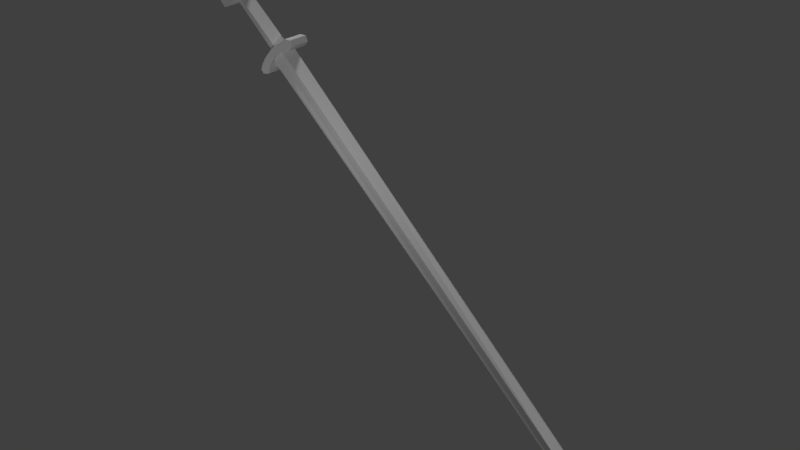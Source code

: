# Source: danielsverd_puspus.blend  (saved by Blender 2.78.0; exported with 4.5.12 LTS)
import bpy
from mathutils import Matrix  # noqa: F401  (used for matrix-valued properties, if any)

bpy.ops.wm.read_factory_settings(use_empty=True)
scene = bpy.context.scene
scene.name = 'Scene'

# ---- collections
col_collection_1 = bpy.data.collections.new('Collection 1'); scene.collection.children.link(col_collection_1)

# ---- materials (node trees are filled in below, after node groups)
mat_material_001 = bpy.data.materials.new('Material.001')
mat_material_001.alpha_threshold = 0.0
mat_material_001.use_transparent_shadow = False
mat_material_001.roughness = 0.5

# ---- material node trees

# ---- world
world_world = bpy.data.worlds.new('World'); scene.world = world_world
world_world.color = (0.05088, 0.05088, 0.05088)
world_world.use_sun_shadow = False
world_world.sun_shadow_jitter_overblur = 0.0
world_world.cycles.sampling_method = 'MANUAL'

# ---- lights
light_point = bpy.data.lights.new('Point', 'POINT')
light_point.transmission_factor = 0.0
light_point.energy = 100.0
light_point.shadow_buffer_clip_start = 0.5
light_point.shadow_soft_size = 0.1
light_point.shadow_maximum_resolution = 0.006
light_point.use_absolute_resolution = True
light_sun = bpy.data.lights.new('Sun', 'SUN')
light_sun.transmission_factor = 0.0
light_sun.angle = 0.1993
light_sun.energy = 1.0
light_sun.shadow_buffer_clip_start = 0.5
light_sun.shadow_soft_size = 0.1
light_sun.shadow_cascade_max_distance = 1000.0

# ---- meshes
me_cylinder = bpy.data.meshes.new('Cylinder')
me_cylinder.from_pydata([(-2.669, -44.36, -4.423), (-2.669, -44.36, -4.423), (-2.83, -44.36, 0.2898), (-1.329, -44.36, 0.2196), (-1.334, -44.36, -4.465), (-2.05, -44.77, -4.449), (-2.163, -44.77, 0.2559), (-2.05, -43.97, -4.449), (-2.163, -43.97, 0.2559), (-0.2436, -45.05, 0.491), (-0.2104, -45.05, 0.7979), (-0.5945, -45.05, 1.058), (-1.386, -45.05, 0.7047), (-2.054, -45.05, 0.6227), (-2.897, -45.05, 0.8367), (-3.353, -45.05, 1.173), (-3.733, -45.05, 1.138), (-3.913, -45.05, 0.7724), (-3.561, -45.05, 0.4344), (-2.158, -45.05, 0.143), (-1.104, -45.05, 0.2187), (-0.5972, -45.05, 0.3341), (-0.2436, -43.66, 0.491), (-0.2104, -43.66, 0.7979), (-0.5945, -43.66, 1.058), (-1.386, -43.66, 0.7047), (-2.054, -43.66, 0.6227), (-2.897, -43.66, 0.8367), (-3.353, -43.66, 1.173), (-3.733, -43.66, 1.138), (-3.913, -43.66, 0.7724), (-3.561, -43.66, 0.4344), (-2.158, -43.66, 0.143), (-1.104, -43.66, 0.2187), (-0.5972, -43.66, 0.3341), (-0.5915, -43.77, -4.176), (-0.6102, -43.77, -4.71), (-1.148, -43.77, -5.191), (-1.461, -43.77, -5.188), (-1.826, -43.77, -5.483), (-2.169, -43.77, -5.484), (-2.506, -43.77, -5.178), (-2.932, -43.77, -5.137), (-3.369, -43.77, -4.711), (-3.447, -43.77, -4.249), (-3.018, -43.77, -3.983), (-1.212, -43.77, -3.982), (-0.5915, -44.97, -4.176), (-0.6102, -44.97, -4.71), (-1.148, -44.97, -5.191), (-1.461, -44.97, -5.188), (-1.826, -44.97, -5.483), (-2.169, -44.97, -5.484), (-2.506, -44.97, -5.178), (-2.932, -44.97, -5.137), (-3.369, -44.97, -4.711), (-3.447, -44.97, -4.249), (-3.018, -44.97, -3.983), (-1.212, -44.97, -3.982), (-0.9391, -44.36, 0.5974), (-1.45, -44.36, 31.35), (-1.595, -44.36, 32.19), (-2.092, -44.36, 33.12), (-2.438, -44.36, 32.48), (-2.717, -44.36, 31.46), (-3.153, -44.36, 0.6927), (-1.627, -44.8, 0.54), (-1.846, -44.8, 30.97), (-2.127, -44.8, 31.26), (-2.428, -44.8, 30.99), (-2.484, -44.8, 0.5572), (-2.061, -44.7, 0.5101), (-2.143, -44.7, 30.89), (-1.627, -43.94, 0.54), (-1.846, -43.94, 30.97), (-2.127, -43.94, 31.26), (-2.428, -43.94, 30.99), (-2.484, -43.94, 0.5572), (-2.061, -44.04, 0.5101), (-2.143, -44.04, 30.89)], [(1, 0), (0, 2)], [(3, 6, 5), (3, 5, 4), (1, 5, 6), (6, 2, 1), (7, 1, 2), (7, 2, 8), (22, 23, 24, 25, 26, 27, 28, 29, 30, 31, 32, 33, 34), (9, 21, 20, 19, 18, 17, 16, 15, 14, 13, 12, 11, 10), (8, 3, 7), (3, 4, 7), (14, 15, 28, 27), (15, 16, 29, 28), (16, 17, 30, 29), (9, 10, 23, 22), (17, 18, 31, 30), (10, 11, 24, 23), (18, 19, 32, 31), (11, 12, 25, 24), (19, 20, 33, 32), (12, 13, 26, 25), (20, 21, 34, 33), (13, 14, 27, 26), (9, 21, 34, 22), (40, 41, 53, 52), (37, 38, 50, 49), (44, 45, 57, 56), (41, 42, 54, 53), (38, 39, 51, 50), (45, 46, 58, 57), (35, 36, 48, 47), (42, 43, 55, 54), (39, 40, 52, 51), (35, 46, 58, 47), (36, 37, 49, 48), (43, 44, 56, 55), (47, 48, 49, 50, 51, 52, 53, 54, 55, 56, 57, 58), (35, 46, 45, 44, 43, 42, 41, 40, 39, 38, 37, 36), (67, 66, 71, 72), (68, 67, 72), (69, 68, 72), (70, 69, 72, 71), (60, 59, 66, 67), (65, 64, 69, 70), (61, 60, 67, 68), (64, 63, 68, 69), (62, 61, 68, 63), (64, 76, 75, 63), (61, 75, 74, 60), (62, 63, 75, 61), (76, 79, 75), (75, 79, 74), (74, 79, 78, 73), (77, 78, 79, 76), (65, 77, 76, 64), (60, 74, 73, 59)])
_uv = me_cylinder.uv_layers.new(name='UVMap')
_uv.uv.foreach_set('vector', [0.243, 0.8212, 0.2605, 0.8381, 0.17, 0.9209, 0.243, 0.8212, 0.17, 0.9209, 0.1549, 0.9056, 0.1839, 0.9344, 0.17, 0.9209, 0.2605, 0.8381, 0.2605, 0.8381, 0.2752, 0.8522, 0.1839, 0.9344, 0.3692, 0.5406, 0.3569, 0.526, 0.4457, 0.441, 0.3692, 0.5406, 0.4457, 0.441, 0.4585, 0.4566, 0.233, 0.7924, 0.2386, 0.7851, 0.2523, 0.7873, 0.2622, 0.8113, 0.275, 0.8268, 0.2976, 0.8396, 0.3145, 0.8417, 0.322, 0.8503, 0.3183, 0.8619, 0.3037, 0.862, 0.2673, 0.8394, 0.2461, 0.816, 0.2375, 0.8031, 0.3188, 0.8621, 0.3066, 0.8593, 0.2912, 0.8525, 0.2625, 0.8341, 0.2318, 0.7995, 0.2292, 0.7839, 0.2409, 0.7779, 0.2514, 0.7843, 0.2567, 0.8019, 0.2744, 0.8237, 0.2933, 0.8345, 0.3206, 0.8406, 0.3256, 0.8548, 0.4585, 0.4566, 0.4738, 0.475, 0.3692, 0.5406, 0.4738, 0.475, 0.3831, 0.5567, 0.3692, 0.5406, 0.1945, 0.1157, 0.1718, 0.09531, 0.2085, 0.07005, 0.219, 0.07082, 0.1718, 0.09531, 0.1639, 0.07735, 0.2047, 0.06766, 0.2085, 0.07005, 0.1639, 0.07735, 0.1633, 0.05595, 0.2047, 0.06398, 0.2047, 0.06766, 0.3182, 0.05858, 0.3182, 0.07401, 0.2766, 0.06839, 0.2766, 0.06487, 0.1633, 0.05595, 0.1724, 0.03363, 0.2094, 0.05969, 0.2047, 0.06398, 0.3182, 0.07401, 0.3092, 0.09662, 0.2738, 0.07221, 0.2766, 0.06839, 0.1724, 0.03363, 0.2412, 0.0001285, 0.2386, 0.0566, 0.2094, 0.05969, 0.3092, 0.09662, 0.2724, 0.1206, 0.2582, 0.07163, 0.2738, 0.07221, 0.2412, 0.0001285, 0.2961, 0.0215, 0.2639, 0.05857, 0.2386, 0.0566, 0.2724, 0.1206, 0.2395, 0.1257, 0.2402, 0.06966, 0.2582, 0.07163, 0.2961, 0.0215, 0.311, 0.04223, 0.2722, 0.06186, 0.2639, 0.05857, 0.2395, 0.1257, 0.1945, 0.1157, 0.219, 0.07082, 0.2402, 0.06966, 0.3182, 0.05858, 0.311, 0.04223, 0.2722, 0.06186, 0.2766, 0.06487, 0.2384, 0.1776, 0.2306, 0.1741, 0.2548, 0.1362, 0.2709, 0.1503, 0.2431, 0.2, 0.2412, 0.1941, 0.2873, 0.1903, 0.2876, 0.2047, 0.2077, 0.1677, 0.2062, 0.1762, 0.1633, 0.165, 0.1766, 0.1408, 0.2306, 0.1741, 0.2235, 0.1679, 0.2344, 0.126, 0.2548, 0.1362, 0.2412, 0.1941, 0.2414, 0.1839, 0.2805, 0.1653, 0.2873, 0.1903, 0.2062, 0.1762, 0.2207, 0.207, 0.1973, 0.2496, 0.1633, 0.165, 0.2282, 0.2138, 0.2371, 0.2103, 0.2687, 0.2488, 0.2344, 0.2651, 0.2235, 0.1679, 0.2142, 0.1656, 0.1995, 0.126, 0.2344, 0.126, 0.2414, 0.1839, 0.2384, 0.1776, 0.2709, 0.1503, 0.2805, 0.1653, 0.2282, 0.2138, 0.2207, 0.207, 0.1973, 0.2496, 0.2344, 0.2651, 0.2371, 0.2103, 0.2431, 0.2, 0.2876, 0.2047, 0.2687, 0.2488, 0.2142, 0.1656, 0.2077, 0.1677, 0.1766, 0.1408, 0.1995, 0.126, 0.2555, 0.2717, 0.2549, 0.289, 0.2375, 0.3045, 0.2274, 0.3044, 0.2156, 0.3139, 0.2045, 0.3139, 0.1936, 0.304, 0.1798, 0.3026, 0.1657, 0.2888, 0.1633, 0.2739, 0.1772, 0.2653, 0.2355, 0.2654, 0.2555, 0.3564, 0.2355, 0.3627, 0.1771, 0.3627, 0.1633, 0.3541, 0.1658, 0.3392, 0.1799, 0.3254, 0.1937, 0.324, 0.2045, 0.3141, 0.2156, 0.3142, 0.2274, 0.3237, 0.2375, 0.3236, 0.2549, 0.3391, 0.9089, 0.2324, 0.2855, 0.8276, 0.2741, 0.8171, 0.897, 0.2259, 0.9084, 0.2153, 0.9089, 0.2324, 0.897, 0.2259, 0.8917, 0.2136, 0.9084, 0.2153, 0.897, 0.2259, 0.2648, 0.8047, 0.8917, 0.2136, 0.897, 0.2259, 0.2741, 0.8171, 0.9349, 0.2335, 0.3029, 0.8438, 0.2855, 0.8276, 0.9089, 0.2324, 0.2515, 0.785, 0.8958, 0.1873, 0.8917, 0.2136, 0.2648, 0.8047, 0.953, 0.2026, 0.9349, 0.2335, 0.9089, 0.2324, 0.9084, 0.2153, 0.8958, 0.1873, 0.9359, 0.1692, 0.9084, 0.2153, 0.8917, 0.2136, 0.9653, 0.1599, 0.953, 0.2026, 0.9084, 0.2153, 0.9359, 0.1692, 0.9446, 0.2285, 0.9181, 0.2311, 0.9173, 0.214, 0.9657, 0.1896, 0.9314, 0.1697, 0.9173, 0.214, 0.9, 0.2127, 0.9001, 0.187, 0.9745, 0.1609, 0.9657, 0.1896, 0.9173, 0.214, 0.9314, 0.1697, 0.9181, 0.2311, 0.906, 0.2251, 0.9173, 0.214, 0.9173, 0.214, 0.906, 0.2251, 0.9, 0.2127, 0.9, 0.2127, 0.906, 0.2251, 0.2776, 0.824, 0.2676, 0.812, 0.2895, 0.834, 0.2776, 0.824, 0.906, 0.2251, 0.9181, 0.2311, 0.3086, 0.8482, 0.2895, 0.834, 0.9181, 0.2311, 0.9446, 0.2285, 0.9001, 0.187, 0.9, 0.2127, 0.2676, 0.812, 0.2523, 0.7939])
me_cylinder.materials.append(mat_material_001)
me_cylinder.use_remesh_preserve_volume = False
me_cylinder.use_remesh_preserve_attributes = False
me_cylinder.use_mirror_vertex_groups = False
me_cylinder.update()

# ---- objects
ob_point = bpy.data.objects.new('Point', light_point)
ob_sun = bpy.data.objects.new('Sun', light_sun)
ob_cylinder = bpy.data.objects.new('Cylinder', me_cylinder)

# ---- transforms, parenting, visibility, modifiers, constraints
ob_point.location = (-1.135, -3.314, 1.425)
ob_point.lineart.crease_threshold = 0.0
ob_sun.location = (-0.3681, -16.72, 3.554)
ob_sun.lineart.crease_threshold = 0.0
ob_cylinder.location = (-2.81, 13.3, 2.933)
ob_cylinder.rotation_euler = (-3.297e-07, 2.329, -1.418e-07)
ob_cylinder.scale = (0.2917, 0.2917, 0.2917)
ob_cylinder.lineart.crease_threshold = 0.0
_vg = ob_cylinder.vertex_groups.new(name='Blade')
_vg = ob_cylinder.vertex_groups.new(name='Grip')
_vg = ob_cylinder.vertex_groups.new(name='Pommel')
_vg = ob_cylinder.vertex_groups.new(name='Hilt')

# ---- collection membership
col_collection_1.objects.link(ob_point)
col_collection_1.objects.link(ob_sun)
col_collection_1.objects.link(ob_cylinder)

# ---- scene / render settings (as saved in the file)
scene.frame_start = 1; scene.frame_end = 250; scene.frame_set(1)
scene.render.engine = 'BLENDER_EEVEE_NEXT'
scene.render.resolution_percentage = 50
scene.render.dither_intensity = 0.0
scene.cycles.use_denoising = False
scene.cycles.samples = 128
scene.cycles.sampling_pattern = 'TABULATED_SOBOL'
scene.cycles.light_sampling_threshold = 0.0
scene.cycles.use_adaptive_sampling = False
scene.cycles.use_light_tree = False
scene.cycles.blur_glossy = 0.0
scene.cycles.sample_clamp_indirect = 0.0
scene.view_settings.view_transform = 'Standard'
bpy.context.view_layer.update()

# ---- added for rendering (the .blend has no active camera): camera
cam_auto = bpy.data.cameras.new('AutoCamera')
cam_auto.lens = 50.0
cam_auto.sensor_width = 36.0
cam_auto.clip_end = 1000.0
ob_auto_camera = bpy.data.objects.new('AutoCamera', cam_auto)
scene.collection.objects.link(ob_auto_camera)
ob_auto_camera.location = (11.9527, -13.3423, 9.73574)
ob_auto_camera.rotation_euler = (1.09748, -7.21219e-08, 0.694738)
scene.camera = ob_auto_camera
bpy.context.view_layer.update()
